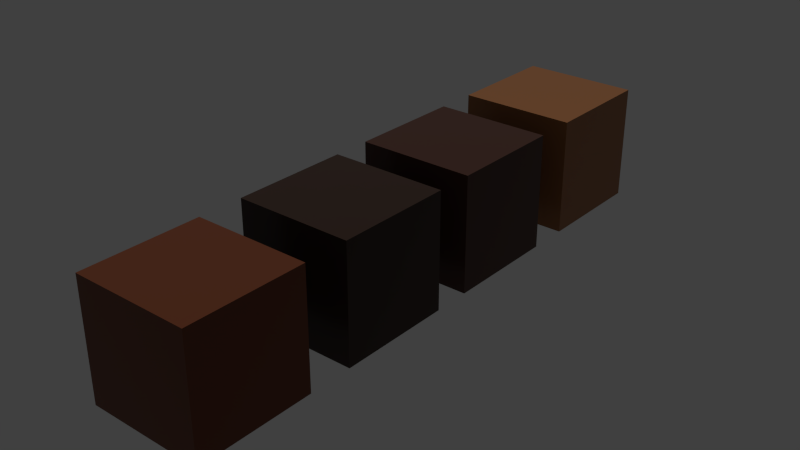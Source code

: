 # Source: Wood_Grain_2.blend  (saved by Blender 2.76.0; exported with 4.5.12 LTS)
import bpy
from mathutils import Matrix  # noqa: F401  (used for matrix-valued properties, if any)

bpy.ops.wm.read_factory_settings(use_empty=True)
scene = bpy.context.scene
scene.name = 'Scene'

# ---- collections
col_collection_1 = bpy.data.collections.new('Collection 1'); scene.collection.children.link(col_collection_1)

# ---- images (referenced by path relative to the original .blend; pixels are not part of the script)
import os
ASSET_DIR = os.environ.get("B2B_ASSET_DIR", "")  # directory of the original .blend (textures are referenced by path, not embedded)
HERE = os.path.dirname(os.path.abspath(__file__))  # packed textures are extracted next to this script under _unpacked/

def load_image(name, relpath, width, height, colorspace="sRGB"):
    """Load a texture the original file referenced (path relative to the .blend, or extracted next to this script)."""
    p = next((c for c in (os.path.join(HERE, relpath), os.path.join(ASSET_DIR, relpath)) if relpath and os.path.exists(c)), "")
    if p:
        img = bpy.data.images.load(p, check_existing=True)
        img.name = name
    else:  # same state as the original file: an image datablock whose file is absent (Cycles renders it pink)
        img = bpy.data.images.new(name, width, height)
        img.source = "FILE"
        img.filepath = "//" + (relpath or name)
    img.colorspace_settings.name = colorspace
    return img
img_candlelight_960x960_jpg = load_image('Candlelight_960x960.jpg', '_unpacked/Candlelight_960x960.c6edf2cd.jpg', 960, 480, 'sRGB')
img_cayenne_maple_960x960_jpg = load_image('Cayenne_Maple_960x960.jpg', '_unpacked/Cayenne_Maple_960x960.a3a4e244.jpg', 960, 480, 'sRGB')
img_chocolate_pearwood_960x960_jpg = load_image('Chocolate_Pearwood_960x960.jpg', '_unpacked/Chocolate_Pearwood_960x960.07a2d1a8.jpg', 960, 480, 'sRGB')
img_sunset_960x960_jpg = load_image('Sunset_960x960.jpg', '_unpacked/Sunset_960x960.9e6766ab.jpg', 960, 480, 'sRGB')

# ---- materials (node trees are filled in below, after node groups)
mat_candlelight = bpy.data.materials.new('Candlelight')
mat_candlelight.alpha_threshold = 0.0
mat_candlelight.roughness = 0.5
mat_candlelight.specular_intensity = 0.25
mat_cayenne_maple = bpy.data.materials.new('Cayenne Maple')
mat_cayenne_maple.alpha_threshold = 0.0
mat_cayenne_maple.roughness = 0.5
mat_cayenne_maple.specular_intensity = 0.25
mat_chocolate_pearwood = bpy.data.materials.new('Chocolate Pearwood')
mat_chocolate_pearwood.alpha_threshold = 0.0
mat_chocolate_pearwood.roughness = 0.5
mat_chocolate_pearwood.specular_intensity = 0.25
mat_sunset = bpy.data.materials.new('Sunset')
mat_sunset.alpha_threshold = 0.0
mat_sunset.roughness = 0.5
mat_sunset.specular_intensity = 0.25

# ---- node groups
ng_bump = bpy.data.node_groups.new('Bump', 'ShaderNodeTree')
_s = ng_bump.interface.new_socket(name='Displacement', in_out='OUTPUT', socket_type='NodeSocketFloat')
_s.min_value = 0.0
_s.max_value = 0.0
_s = ng_bump.interface.new_socket(name='Disp_Input', in_out='INPUT', socket_type='NodeSocketColor')
_s = ng_bump.interface.new_socket(name='Disp_Input_Strength', in_out='INPUT', socket_type='NodeSocketFloat')
_s.subtype = 'FACTOR'
_s.default_value = 1.0
_s.min_value = -100.0
_s.max_value = 100.0
_s = ng_bump.interface.new_socket(name='Mix_Factor', in_out='INPUT', socket_type='NodeSocketFloat')
_s.subtype = 'FACTOR'
_s.default_value = 0.5
_s.min_value = 0.0
_s.max_value = 1.0
_s = ng_bump.interface.new_socket(name='Noise_Bump_Strength', in_out='INPUT', socket_type='NodeSocketFloat')
_s.subtype = 'FACTOR'
_s.default_value = 1.0
_s.min_value = -100.0
_s.max_value = 100.0
_s = ng_bump.interface.new_socket(name='Noise_Bump_Scale', in_out='INPUT', socket_type='NodeSocketFloat')
_s.subtype = 'FACTOR'
_s.default_value = 10.0
_s.min_value = -1000.0
_s.max_value = 1000.0
_s = ng_bump.interface.new_socket(name='Noise_Bump_Detail', in_out='INPUT', socket_type='NodeSocketFloat')
_s.subtype = 'FACTOR'
_s.default_value = 5.0
_s.min_value = 0.0
_s.max_value = 10.0
_N = ng_bump.nodes; _L = ng_bump.links
n0 = _N.new('ShaderNodeMath'); n0.name = 'Math'; n0.location = (847, 271)
n0.operation = 'MULTIPLY'
n1 = _N.new('ShaderNodeTexNoise'); n1.name = 'Noise Texture'; n1.location = (380, 38)
n2 = _N.new('ShaderNodeTexCoord'); n2.name = 'Texture Coordinate'; n2.location = (-374, -164)
n3 = _N.new('ShaderNodeMapping'); n3.name = 'Mapping'; n3.location = (-110, -157)
n4 = _N.new('ShaderNodeMix'); n4.name = 'Mix'; n4.location = (590, 132)
n4.data_type = 'RGBA'
n4.inputs[6].default_value = (0.07594, 0.07594, 0.07594, 1.0)
n4.inputs[7].default_value = (1.0, 1.0, 1.0, 1.0)
n5 = _N.new('ShaderNodeMath'); n5.name = 'Math.002'; n5.location = (583, 332)
n5.operation = 'MULTIPLY'
n5.inputs[1].default_value = 0.01
n6 = _N.new('NodeGroupOutput'); n6.name = 'Group Output'; n6.location = (1544, 480)
n7 = _N.new('ShaderNodeMix'); n7.name = 'Mix.001'; n7.location = (1131, 521)
n7.data_type = 'RGBA'
n8 = _N.new('ShaderNodeMath'); n8.name = 'Math.001'; n8.location = (624, 683)
n8.operation = 'MULTIPLY'
n9 = _N.new('ShaderNodeBsdfAnisotropic'); n9.name = 'Glossy BSDF'; n9.location = (821, -177)
n9.distribution = 'GGX'
n9.inputs[1].default_value = 0.4472
n10 = _N.new('ShaderNodeMath'); n10.name = 'Math.003'; n10.location = (378, 581)
n10.operation = 'MULTIPLY'
n10.inputs[1].default_value = 0.01
n11 = _N.new('NodeGroupInput'); n11.name = 'Group Input'; n11.location = (-360, 476)
_L.new(n4.outputs[2], n0.inputs[1])
_L.new(n1.outputs[0], n4.inputs[0])
_L.new(n5.outputs[0], n0.inputs[0])
_L.new(n3.outputs[0], n1.inputs[0])
_L.new(n2.outputs[3], n3.inputs[0])
_L.new(n0.outputs[0], n7.inputs[6])
_L.new(n7.outputs[2], n6.inputs[0])
_L.new(n11.outputs[0], n8.inputs[0])
_L.new(n8.outputs[0], n7.inputs[7])
_L.new(n10.outputs[0], n8.inputs[1])
_L.new(n11.outputs[1], n10.inputs[0])
_L.new(n11.outputs[2], n7.inputs[0])
_L.new(n11.outputs[3], n5.inputs[0])
_L.new(n11.outputs[4], n1.inputs[2])
_L.new(n11.outputs[5], n1.inputs[3])
n6.is_active_output = True
ng_gloss = bpy.data.node_groups.new('Gloss', 'ShaderNodeTree')
_s = ng_gloss.interface.new_socket(name='Shader', in_out='OUTPUT', socket_type='NodeSocketShader')
_s = ng_gloss.interface.new_socket(name='Color: Diffuse', in_out='INPUT', socket_type='NodeSocketColor')
_s.default_value = (0.0331, 0.0331, 0.0331, 1.0)
_s = ng_gloss.interface.new_socket(name='Color: Reflection', in_out='INPUT', socket_type='NodeSocketColor')
_s.default_value = (0.7874, 0.7874, 0.7874, 1.0)
_s = ng_gloss.interface.new_socket(name='Reflection_Strength', in_out='INPUT', socket_type='NodeSocketFloat')
_s.subtype = 'FACTOR'
_s.default_value = 1.0
_s.min_value = 0.0
_s.max_value = 10.0
_s = ng_gloss.interface.new_socket(name='Reflection_Glossiness', in_out='INPUT', socket_type='NodeSocketFloat')
_s.subtype = 'FACTOR'
_s.default_value = 0.1
_s.min_value = 0.0
_s.max_value = 1.0
_s = ng_gloss.interface.new_socket(name='Glossy_90_Strength', in_out='INPUT', socket_type='NodeSocketFloat')
_s.subtype = 'FACTOR'
_s.default_value = 0.5
_s.min_value = 0.0
_s.max_value = 10.0
_N = ng_gloss.nodes; _L = ng_gloss.links
n0 = _N.new('ShaderNodeLayerWeight'); n0.name = 'Layer Weight.001'; n0.location = (-1355, 575)
n1 = _N.new('ShaderNodeRGBCurve'); n1.name = 'RGB Curves.001'; n1.location = (-761, 971)
n1.width = 239
_c = n1.mapping.curves[3]
while len(_c.points) > 2: _c.points.remove(_c.points[-1])
_c.points[0].location = (0.0, 0.01875); _c.points[0].handle_type = 'AUTO'
_c.points[1].location = (0.8, 0.25); _c.points[1].handle_type = 'AUTO'
_p = _c.points.new(1.0, 1.0); _p.handle_type = 'AUTO'
n1.mapping.update()
n2 = _N.new('ShaderNodeRGBCurve'); n2.name = 'RGB Curves'; n2.location = (-756, 612)
n2.width = 239
_c = n2.mapping.curves[3]
while len(_c.points) > 2: _c.points.remove(_c.points[-1])
_c.points[0].location = (0.0, 0.0); _c.points[0].handle_type = 'AUTO'
_c.points[1].location = (0.25, 0.0); _c.points[1].handle_type = 'AUTO'
_p = _c.points.new(0.5, 0.0); _p.handle_type = 'AUTO'
_p = _c.points.new(0.75, 0.0); _p.handle_type = 'AUTO'
_p = _c.points.new(0.94178, 0.1625); _p.handle_type = 'AUTO'
_p = _c.points.new(1.0, 1.0); _p.handle_type = 'AUTO'
n2.mapping.update()
n3 = _N.new('ShaderNodeMixShader'); n3.name = 'Mix Shader'; n3.location = (483, -32)
n4 = _N.new('ShaderNodeBsdfDiffuse'); n4.name = 'Diffuse BSDF.001'; n4.location = (108, 16)
n5 = _N.new('ShaderNodeMixShader'); n5.name = 'Mix Shader.001'; n5.location = (100, -124)
n6 = _N.new('NodeGroupOutput'); n6.name = 'Group Output'; n6.location = (864, -49)
n7 = _N.new('NodeGroupInput'); n7.name = 'Group Input'; n7.location = (-1371, -327)
n8 = _N.new('ShaderNodeMath'); n8.name = 'Math.003'; n8.location = (-612, -291)
n8.operation = 'MULTIPLY'
n8.inputs[1].default_value = 2.0
n9 = _N.new('ShaderNodeMixShader'); n9.name = 'Mix Shader.002'; n9.location = (-169, -128)
n10 = _N.new('ShaderNodeBsdfAnisotropic'); n10.name = 'Glossy BSDF.002'; n10.location = (-381, -118)
n10.distribution = 'GGX'
n11 = _N.new('ShaderNodeBsdfAnisotropic'); n11.name = 'Glossy BSDF.003'; n11.location = (-387, -300)
n11.distribution = 'GGX'
n12 = _N.new('ShaderNodeBsdfAnisotropic'); n12.name = 'Glossy BSDF.001'; n12.location = (-382, -479)
n12.distribution = 'GGX'
n12.inputs[0].default_value = (0.89, 0.89, 0.89, 1.0)
n13 = _N.new('ShaderNodeMath'); n13.name = 'Math.001'; n13.location = (-608, -477)
n13.operation = 'MULTIPLY'
n13.inputs[1].default_value = 0.01
n14 = _N.new('ShaderNodeMath'); n14.name = 'Math.004'; n14.location = (-858, -123)
n14.operation = 'MULTIPLY'
n15 = _N.new('ShaderNodeMath'); n15.name = 'Math.002'; n15.location = (-246, 440)
n15.operation = 'MULTIPLY'
n16 = _N.new('ShaderNodeMath'); n16.name = 'Math'; n16.location = (-116, 738)
n16.operation = 'MULTIPLY'
n17 = _N.new('ShaderNodeMath'); n17.name = 'Math.005'; n17.location = (-499, 133)
n17.operation = 'MULTIPLY'
n17.inputs[1].default_value = 2.0
n18 = _N.new('ShaderNodeMath'); n18.name = 'Math.006'; n18.location = (0, 0)
n18.operation = 'POWER'
n19 = _N.new('ShaderNodeMath'); n19.name = 'Math.007'; n19.location = (0, 0)
n19.operation = 'POWER'
n20 = _N.new('ShaderNodeMath'); n20.name = 'Math.008'; n20.location = (0, 0)
n20.operation = 'POWER'
_L.new(n12.outputs[0], n5.inputs[2])
_L.new(n10.outputs[0], n9.inputs[1])
_L.new(n4.outputs[0], n3.inputs[1])
_L.new(n5.outputs[0], n3.inputs[2])
_L.new(n3.outputs[0], n6.inputs[0])
_L.new(n0.outputs[1], n1.inputs[1])
_L.new(n0.outputs[1], n2.inputs[1])
_L.new(n1.outputs[0], n16.inputs[0])
_L.new(n2.outputs[0], n15.inputs[0])
_L.new(n7.outputs[0], n4.inputs[0])
_L.new(n7.outputs[1], n10.inputs[0])
_L.new(n16.outputs[0], n3.inputs[0])
_L.new(n7.outputs[3], n13.inputs[0])
_L.new(n15.outputs[0], n5.inputs[0])
_L.new(n7.outputs[1], n11.inputs[0])
_L.new(n9.outputs[0], n5.inputs[1])
_L.new(n11.outputs[0], n9.inputs[2])
_L.new(n7.outputs[3], n14.inputs[0])
_L.new(n14.outputs[0], n8.inputs[0])
_L.new(n17.outputs[0], n15.inputs[1])
_L.new(n7.outputs[2], n16.inputs[1])
_L.new(n7.outputs[4], n17.inputs[0])
_L.new(n14.outputs[0], n18.inputs[0])
_L.new(n18.outputs[0], n10.inputs[1])
_L.new(n8.outputs[0], n19.inputs[0])
_L.new(n19.outputs[0], n11.inputs[1])
_L.new(n13.outputs[0], n20.inputs[0])
_L.new(n20.outputs[0], n12.inputs[1])
n6.is_active_output = True

# ---- material node trees
mat_candlelight.use_nodes = True; mat_candlelight.node_tree.nodes.clear()
_N = mat_candlelight.node_tree.nodes; _L = mat_candlelight.node_tree.links
n0 = _N.new('ShaderNodeOutputMaterial'); n0.name = 'Material Output'; n0.location = (20, 360)
n1 = _N.new('ShaderNodeTexCoord'); n1.name = 'Texture Coordinate'; n1.location = (-1080, 440)
n2 = _N.new('ShaderNodeMapping'); n2.name = 'Mapping'; n2.location = (-900, 440)
n3 = _N.new('ShaderNodeGroup'); n3.name = 'Group.001'; n3.location = (-180, 240)
n3.node_tree = ng_bump
n3.inputs[0].default_value = (0.0, 0.0, 0.0, 1.0)
n3.inputs[1].default_value = 1.0
n3.inputs[2].default_value = 0.5
n3.inputs[3].default_value = 1.0
n3.inputs[4].default_value = 10.0
n3.inputs[5].default_value = 5.0
n4 = _N.new('ShaderNodeGroup'); n4.name = 'Group'; n4.location = (-180, 440)
n4.node_tree = ng_gloss
n4.inputs[1].default_value = (0.7874, 0.7874, 0.7874, 1.0)
n4.inputs[2].default_value = 1.0
n4.inputs[3].default_value = 0.1
n4.inputs[4].default_value = 0.5
n5 = _N.new('NodeUndefined'); n5.name = 'Material'; n5.location = (-764, 985)
n5.inputs[0].default_value = (0.8, 0.8, 0.8, 1.0)
n5.inputs[1].default_value = (1.0, 1.0, 1.0, 1.0)
n5.inputs[2].default_value = 0.8
n5.inputs[3].default_value = (0.0, 0.0, 0.0)
n6 = _N.new('NodeUndefined'); n6.name = 'Output'; n6.location = (-440, 940)
n7 = _N.new('ShaderNodeTexImage'); n7.name = 'Image Texture.001'; n7.location = (-540, 440)
n7.width = 320
n7.image = img_candlelight_960x960_jpg
n8 = _N.new('ShaderNodeDisplacement'); n8.name = 'Displacement'; n8.location = (0, 0)
n8.inputs[1].default_value = 0.0
n8.inputs[2].default_value = 0.1
_L.new(n4.outputs[0], n0.inputs[0])
_L.new(n2.outputs[0], n7.inputs[0])
_L.new(n7.outputs[0], n4.inputs[0])
_L.new(n5.outputs[0], n6.inputs[0])
_L.new(n5.outputs[1], n6.inputs[1])
_L.new(n1.outputs[2], n2.inputs[0])
_L.new(n3.outputs[0], n8.inputs[0])
_L.new(n8.outputs[0], n0.inputs[2])
n0.is_active_output = True
mat_cayenne_maple.use_nodes = True; mat_cayenne_maple.node_tree.nodes.clear()
_N = mat_cayenne_maple.node_tree.nodes; _L = mat_cayenne_maple.node_tree.links
n0 = _N.new('ShaderNodeOutputMaterial'); n0.name = 'Material Output'; n0.location = (20, 360)
n1 = _N.new('ShaderNodeTexCoord'); n1.name = 'Texture Coordinate'; n1.location = (-1080, 440)
n2 = _N.new('ShaderNodeMapping'); n2.name = 'Mapping'; n2.location = (-900, 440)
n3 = _N.new('ShaderNodeTexImage'); n3.name = 'Image Texture.001'; n3.location = (-540, 440)
n3.width = 320
n3.image = img_cayenne_maple_960x960_jpg
n4 = _N.new('ShaderNodeGroup'); n4.name = 'Group.001'; n4.location = (-180, 240)
n4.node_tree = ng_bump
n4.inputs[0].default_value = (0.0, 0.0, 0.0, 1.0)
n4.inputs[1].default_value = 1.0
n4.inputs[2].default_value = 0.5
n4.inputs[3].default_value = 1.0
n4.inputs[4].default_value = 10.0
n4.inputs[5].default_value = 5.0
n5 = _N.new('ShaderNodeGroup'); n5.name = 'Group'; n5.location = (-180, 440)
n5.node_tree = ng_gloss
n5.inputs[1].default_value = (0.7874, 0.7874, 0.7874, 1.0)
n5.inputs[2].default_value = 1.0
n5.inputs[3].default_value = 0.1
n5.inputs[4].default_value = 0.5
n6 = _N.new('NodeUndefined'); n6.name = 'Output'; n6.location = (-454, 745)
n7 = _N.new('NodeUndefined'); n7.name = 'Material'; n7.location = (-910, 1047)
n7.inputs[0].default_value = (0.8, 0.8, 0.8, 1.0)
n7.inputs[1].default_value = (1.0, 1.0, 1.0, 1.0)
n7.inputs[2].default_value = 0.8
n7.inputs[3].default_value = (0.0, 0.0, 0.0)
n8 = _N.new('ShaderNodeDisplacement'); n8.name = 'Displacement'; n8.location = (0, 0)
n8.inputs[1].default_value = 0.0
n8.inputs[2].default_value = 0.1
_L.new(n5.outputs[0], n0.inputs[0])
_L.new(n2.outputs[0], n3.inputs[0])
_L.new(n3.outputs[0], n5.inputs[0])
_L.new(n7.outputs[0], n6.inputs[0])
_L.new(n7.outputs[1], n6.inputs[1])
_L.new(n1.outputs[2], n2.inputs[0])
_L.new(n4.outputs[0], n8.inputs[0])
_L.new(n8.outputs[0], n0.inputs[2])
n0.is_active_output = True
mat_chocolate_pearwood.use_nodes = True; mat_chocolate_pearwood.node_tree.nodes.clear()
_N = mat_chocolate_pearwood.node_tree.nodes; _L = mat_chocolate_pearwood.node_tree.links
n0 = _N.new('ShaderNodeOutputMaterial'); n0.name = 'Material Output'; n0.location = (20, 360)
n1 = _N.new('ShaderNodeMapping'); n1.name = 'Mapping'; n1.location = (-900, 440)
n2 = _N.new('ShaderNodeTexImage'); n2.name = 'Image Texture.001'; n2.location = (-540, 440)
n2.width = 320
n2.image = img_chocolate_pearwood_960x960_jpg
n3 = _N.new('ShaderNodeGroup'); n3.name = 'Group.001'; n3.location = (-180, 240)
n3.node_tree = ng_bump
n3.inputs[0].default_value = (0.0, 0.0, 0.0, 1.0)
n3.inputs[1].default_value = 1.0
n3.inputs[2].default_value = 0.5
n3.inputs[3].default_value = 1.0
n3.inputs[4].default_value = 10.0
n3.inputs[5].default_value = 5.0
n4 = _N.new('ShaderNodeGroup'); n4.name = 'Group'; n4.location = (-180, 440)
n4.node_tree = ng_gloss
n4.inputs[1].default_value = (0.7874, 0.7874, 0.7874, 1.0)
n4.inputs[2].default_value = 1.0
n4.inputs[3].default_value = 0.1
n4.inputs[4].default_value = 0.5
n5 = _N.new('NodeUndefined'); n5.name = 'Output'; n5.location = (-454, 745)
n6 = _N.new('NodeUndefined'); n6.name = 'Material'; n6.location = (-768, 1054)
n6.inputs[0].default_value = (0.8, 0.8, 0.8, 1.0)
n6.inputs[1].default_value = (1.0, 1.0, 1.0, 1.0)
n6.inputs[2].default_value = 0.8
n6.inputs[3].default_value = (0.0, 0.0, 0.0)
n7 = _N.new('ShaderNodeTexCoord'); n7.name = 'Texture Coordinate'; n7.location = (-1080, 440)
n8 = _N.new('ShaderNodeDisplacement'); n8.name = 'Displacement'; n8.location = (0, 0)
n8.inputs[1].default_value = 0.0
n8.inputs[2].default_value = 0.1
_L.new(n4.outputs[0], n0.inputs[0])
_L.new(n1.outputs[0], n2.inputs[0])
_L.new(n2.outputs[0], n4.inputs[0])
_L.new(n6.outputs[0], n5.inputs[0])
_L.new(n6.outputs[1], n5.inputs[1])
_L.new(n7.outputs[2], n1.inputs[0])
_L.new(n3.outputs[0], n8.inputs[0])
_L.new(n8.outputs[0], n0.inputs[2])
n0.is_active_output = True
mat_sunset.use_nodes = True; mat_sunset.node_tree.nodes.clear()
_N = mat_sunset.node_tree.nodes; _L = mat_sunset.node_tree.links
n0 = _N.new('ShaderNodeOutputMaterial'); n0.name = 'Material Output'; n0.location = (20, 360)
n1 = _N.new('ShaderNodeTexCoord'); n1.name = 'Texture Coordinate'; n1.location = (-1080, 440)
n2 = _N.new('ShaderNodeMapping'); n2.name = 'Mapping'; n2.location = (-900, 440)
n3 = _N.new('ShaderNodeTexImage'); n3.name = 'Image Texture.001'; n3.location = (-540, 440)
n3.width = 320
n3.image = img_sunset_960x960_jpg
n4 = _N.new('ShaderNodeGroup'); n4.name = 'Group.001'; n4.location = (-180, 240)
n4.node_tree = ng_bump
n4.inputs[0].default_value = (0.0, 0.0, 0.0, 1.0)
n4.inputs[1].default_value = 1.0
n4.inputs[2].default_value = 0.5
n4.inputs[3].default_value = 1.0
n4.inputs[4].default_value = 10.0
n4.inputs[5].default_value = 5.0
n5 = _N.new('ShaderNodeGroup'); n5.name = 'Group'; n5.location = (-180, 440)
n5.node_tree = ng_gloss
n5.inputs[1].default_value = (0.7874, 0.7874, 0.7874, 1.0)
n5.inputs[2].default_value = 1.0
n5.inputs[3].default_value = 0.1
n5.inputs[4].default_value = 0.5
n6 = _N.new('NodeUndefined'); n6.name = 'Output'; n6.location = (-454, 745)
n7 = _N.new('NodeUndefined'); n7.name = 'Material'; n7.location = (-768, 1054)
n7.inputs[0].default_value = (0.8, 0.8, 0.8, 1.0)
n7.inputs[1].default_value = (1.0, 1.0, 1.0, 1.0)
n7.inputs[2].default_value = 0.8
n7.inputs[3].default_value = (0.0, 0.0, 0.0)
n8 = _N.new('ShaderNodeDisplacement'); n8.name = 'Displacement'; n8.location = (0, 0)
n8.inputs[1].default_value = 0.0
n8.inputs[2].default_value = 0.1
_L.new(n5.outputs[0], n0.inputs[0])
_L.new(n2.outputs[0], n3.inputs[0])
_L.new(n3.outputs[0], n5.inputs[0])
_L.new(n7.outputs[0], n6.inputs[0])
_L.new(n7.outputs[1], n6.inputs[1])
_L.new(n1.outputs[2], n2.inputs[0])
_L.new(n4.outputs[0], n8.inputs[0])
_L.new(n8.outputs[0], n0.inputs[2])
n0.is_active_output = True

# ---- world
world_world = bpy.data.worlds.new('World'); scene.world = world_world
world_world.color = (0.05088, 0.05088, 0.05088)
world_world.use_sun_shadow = False
world_world.sun_shadow_jitter_overblur = 0.0
world_world.cycles.sampling_method = 'MANUAL'
world_world.cycles.sample_map_resolution = 256

# ---- lights
light_sun = bpy.data.lights.new('Sun', 'SUN')
light_sun.transmission_factor = 0.0
light_sun.angle = 0.06094
light_sun.energy = 1.0
light_sun.shadow_buffer_clip_start = 0.5
light_sun.shadow_soft_size = 0.03048
light_sun.shadow_cascade_max_distance = 1000.0
light_sun.cycles.use_multiple_importance_sampling = False

# ---- meshes
me_cube_004 = bpy.data.meshes.new('Cube.004')
me_cube_004.from_pydata([(-0.3048, -0.3048, -0.3048), (-0.3048, -0.3048, 0.3048), (-0.3048, 0.3048, -0.3048), (-0.3048, 0.3048, 0.3048), (0.3048, -0.3048, -0.3048), (0.3048, -0.3048, 0.3048), (0.3048, 0.3048, -0.3048), (0.3048, 0.3048, 0.3048)], [], [(1, 3, 2, 0), (3, 7, 6, 2), (7, 5, 4, 6), (5, 1, 0, 4), (0, 2, 6, 4), (5, 7, 3, 1)])
me_cube_004.materials.append(mat_candlelight)
me_cube_004.use_remesh_preserve_volume = False
me_cube_004.use_remesh_preserve_attributes = False
me_cube_004.use_mirror_vertex_groups = False
me_cube_004.update()
me_cube_003 = bpy.data.meshes.new('Cube.003')
me_cube_003.from_pydata([(-0.3048, -0.3048, -0.3048), (-0.3048, -0.3048, 0.3048), (-0.3048, 0.3048, -0.3048), (-0.3048, 0.3048, 0.3048), (0.3048, -0.3048, -0.3048), (0.3048, -0.3048, 0.3048), (0.3048, 0.3048, -0.3048), (0.3048, 0.3048, 0.3048)], [], [(1, 3, 2, 0), (3, 7, 6, 2), (7, 5, 4, 6), (5, 1, 0, 4), (0, 2, 6, 4), (5, 7, 3, 1)])
me_cube_003.materials.append(mat_cayenne_maple)
me_cube_003.use_remesh_preserve_volume = False
me_cube_003.use_remesh_preserve_attributes = False
me_cube_003.use_mirror_vertex_groups = False
me_cube_003.update()
me_cube_002 = bpy.data.meshes.new('Cube.002')
me_cube_002.from_pydata([(-0.3048, -0.3048, -0.3048), (-0.3048, -0.3048, 0.3048), (-0.3048, 0.3048, -0.3048), (-0.3048, 0.3048, 0.3048), (0.3048, -0.3048, -0.3048), (0.3048, -0.3048, 0.3048), (0.3048, 0.3048, -0.3048), (0.3048, 0.3048, 0.3048)], [], [(1, 3, 2, 0), (3, 7, 6, 2), (7, 5, 4, 6), (5, 1, 0, 4), (0, 2, 6, 4), (5, 7, 3, 1)])
me_cube_002.materials.append(mat_chocolate_pearwood)
me_cube_002.use_remesh_preserve_volume = False
me_cube_002.use_remesh_preserve_attributes = False
me_cube_002.use_mirror_vertex_groups = False
me_cube_002.update()
me_cube_001 = bpy.data.meshes.new('Cube.001')
me_cube_001.from_pydata([(-0.3048, -0.3048, -0.3048), (-0.3048, -0.3048, 0.3048), (-0.3048, 0.3048, -0.3048), (-0.3048, 0.3048, 0.3048), (0.3048, -0.3048, -0.3048), (0.3048, -0.3048, 0.3048), (0.3048, 0.3048, -0.3048), (0.3048, 0.3048, 0.3048)], [], [(1, 3, 2, 0), (3, 7, 6, 2), (7, 5, 4, 6), (5, 1, 0, 4), (0, 2, 6, 4), (5, 7, 3, 1)])
me_cube_001.materials.append(mat_sunset)
me_cube_001.use_remesh_preserve_volume = False
me_cube_001.use_remesh_preserve_attributes = False
me_cube_001.use_mirror_vertex_groups = False
me_cube_001.update()

# ---- objects
ob_cube_004 = bpy.data.objects.new('Cube.004', me_cube_004)
ob_cube_003 = bpy.data.objects.new('Cube.003', me_cube_003)
ob_cube_002 = bpy.data.objects.new('Cube.002', me_cube_002)
ob_cube_001 = bpy.data.objects.new('Cube.001', me_cube_001)
ob_sun = bpy.data.objects.new('Sun', light_sun)

# ---- transforms, parenting, visibility, modifiers, constraints
ob_cube_004.location = (0.0, 1.243, 0.0)
ob_cube_004.lineart.crease_threshold = 0.0
ob_cube_003.location = (0.0, 0.419, 0.0)
ob_cube_003.lineart.crease_threshold = 0.0
ob_cube_002.location = (0.0, -0.3856, 0.0)
ob_cube_002.lineart.crease_threshold = 0.0
ob_cube_001.location = (0.0, -1.228, 0.0)
ob_cube_001.lineart.crease_threshold = 0.0
ob_sun.location = (0.0, 0.0, 0.0)
ob_sun.lineart.crease_threshold = 0.0

# ---- collection membership
col_collection_1.objects.link(ob_cube_004)
col_collection_1.objects.link(ob_cube_003)
col_collection_1.objects.link(ob_cube_002)
col_collection_1.objects.link(ob_cube_001)
col_collection_1.objects.link(ob_sun)

# ---- scene / render settings (as saved in the file)
scene.frame_start = 1; scene.frame_end = 250; scene.frame_set(1)
scene.render.engine = 'CYCLES'
scene.render.resolution_percentage = 50
scene.render.dither_intensity = 0.0
scene.cycles.use_denoising = False
scene.cycles.samples = 10
scene.cycles.sampling_pattern = 'TABULATED_SOBOL'
scene.cycles.light_sampling_threshold = 0.0
scene.cycles.use_adaptive_sampling = False
scene.cycles.use_light_tree = False
scene.cycles.caustics_reflective = False
scene.cycles.caustics_refractive = False
scene.cycles.blur_glossy = 0.0
scene.cycles.max_bounces = 6
scene.cycles.pixel_filter_type = 'GAUSSIAN'
scene.cycles.sample_clamp_direct = 1.0
scene.cycles.sample_clamp_indirect = 1.0
scene.view_settings.view_transform = 'Standard'
bpy.context.view_layer.update()

# ---- added for rendering (the .blend has no active camera): camera
cam_auto = bpy.data.cameras.new('AutoCamera')
cam_auto.lens = 50.0
cam_auto.sensor_width = 36.0
cam_auto.clip_end = 1000.0
ob_auto_camera = bpy.data.objects.new('AutoCamera', cam_auto)
scene.collection.objects.link(ob_auto_camera)
ob_auto_camera.location = (2.96021, -3.54465, 2.36817)
ob_auto_camera.rotation_euler = (1.09748, -7.21219e-08, 0.694738)
scene.camera = ob_auto_camera
bpy.context.view_layer.update()
